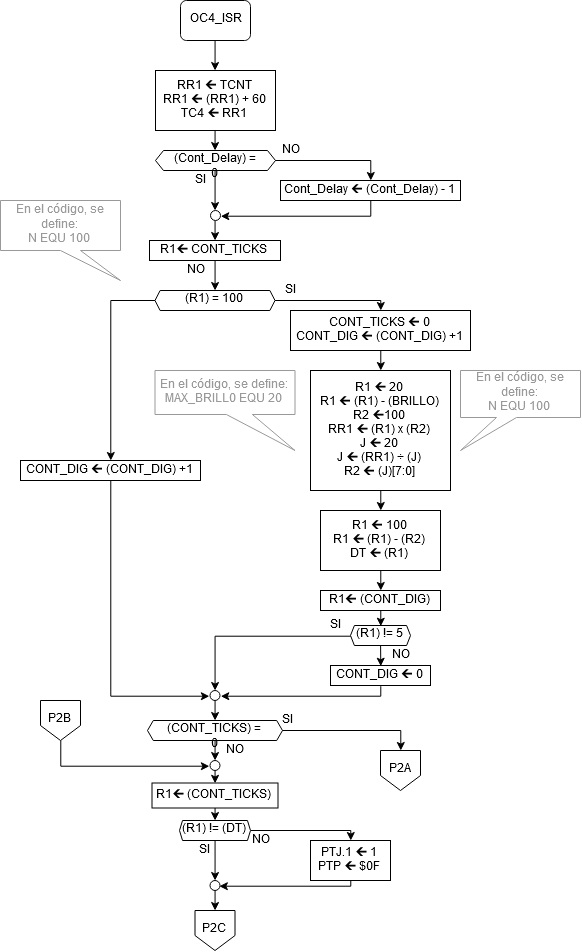

The diagram above was exported from draw.io. Its source (the exported page's mxGraphModel, read from the mxfile embedded in the PNG):
<mxGraphModel dx="1574" dy="900" grid="1" gridSize="10" guides="1" tooltips="1" connect="1" arrows="1" fold="1" page="1" pageScale="1" pageWidth="850" pageHeight="1100" math="0" shadow="0">
  <root>
    <mxCell id="0" />
    <mxCell id="1" parent="0" />
    <mxCell id="NhHEN2xC1JoX4-6MhytD-4" style="edgeStyle=orthogonalEdgeStyle;rounded=0;orthogonalLoop=1;jettySize=auto;html=1;exitX=0.5;exitY=1;exitDx=0;exitDy=0;entryX=0.5;entryY=0;entryDx=0;entryDy=0;" parent="1" source="NhHEN2xC1JoX4-6MhytD-1" target="NhHEN2xC1JoX4-6MhytD-2" edge="1">
      <mxGeometry relative="1" as="geometry" />
    </mxCell>
    <mxCell id="NhHEN2xC1JoX4-6MhytD-1" value="OC4_ISR" style="rounded=1;whiteSpace=wrap;html=1;" parent="1" vertex="1">
      <mxGeometry x="390" y="30" width="70" height="40" as="geometry" />
    </mxCell>
    <mxCell id="NhHEN2xC1JoX4-6MhytD-7" style="edgeStyle=orthogonalEdgeStyle;rounded=0;orthogonalLoop=1;jettySize=auto;html=1;exitX=0.5;exitY=1;exitDx=0;exitDy=0;entryX=0.5;entryY=0;entryDx=0;entryDy=0;" parent="1" source="NhHEN2xC1JoX4-6MhytD-2" target="NhHEN2xC1JoX4-6MhytD-6" edge="1">
      <mxGeometry relative="1" as="geometry" />
    </mxCell>
    <mxCell id="NhHEN2xC1JoX4-6MhytD-2" value="RR1 🡰 TCNT&#10;RR1 🡰 (RR1) + 60&#10;TC4 🡰 RR1" style="rounded=0;" parent="1" vertex="1">
      <mxGeometry x="365" y="100" width="120" height="60" as="geometry" />
    </mxCell>
    <mxCell id="NhHEN2xC1JoX4-6MhytD-9" style="edgeStyle=orthogonalEdgeStyle;rounded=0;orthogonalLoop=1;jettySize=auto;html=1;exitX=1;exitY=0.5;exitDx=0;exitDy=0;entryX=0.5;entryY=0;entryDx=0;entryDy=0;" parent="1" source="NhHEN2xC1JoX4-6MhytD-6" target="NhHEN2xC1JoX4-6MhytD-8" edge="1">
      <mxGeometry relative="1" as="geometry" />
    </mxCell>
    <mxCell id="NhHEN2xC1JoX4-6MhytD-14" style="edgeStyle=orthogonalEdgeStyle;rounded=0;orthogonalLoop=1;jettySize=auto;html=1;exitX=0.5;exitY=1;exitDx=0;exitDy=0;entryX=0.5;entryY=0;entryDx=0;entryDy=0;" parent="1" source="NhHEN2xC1JoX4-6MhytD-6" target="NhHEN2xC1JoX4-6MhytD-11" edge="1">
      <mxGeometry relative="1" as="geometry" />
    </mxCell>
    <mxCell id="NhHEN2xC1JoX4-6MhytD-6" value="(Cont_Delay) = 0" style="shape=hexagon;perimeter=hexagonPerimeter2;whiteSpace=wrap;html=1;size=0.0666666666666662;" parent="1" vertex="1">
      <mxGeometry x="365" y="180" width="120" height="20" as="geometry" />
    </mxCell>
    <mxCell id="NhHEN2xC1JoX4-6MhytD-13" style="edgeStyle=orthogonalEdgeStyle;rounded=0;orthogonalLoop=1;jettySize=auto;html=1;exitX=0.5;exitY=1;exitDx=0;exitDy=0;entryX=1;entryY=0.5;entryDx=0;entryDy=0;" parent="1" source="NhHEN2xC1JoX4-6MhytD-8" target="NhHEN2xC1JoX4-6MhytD-11" edge="1">
      <mxGeometry relative="1" as="geometry">
        <Array as="points">
          <mxPoint x="580" y="245" />
        </Array>
      </mxGeometry>
    </mxCell>
    <mxCell id="NhHEN2xC1JoX4-6MhytD-8" value="Cont_Delay 🡰 (Cont_Delay) - 1" style="rounded=0;" parent="1" vertex="1">
      <mxGeometry x="490" y="210" width="180" height="20" as="geometry" />
    </mxCell>
    <mxCell id="NhHEN2xC1JoX4-6MhytD-10" value="NO" style="text;strokeColor=none;fillColor=none;align=center;verticalAlign=middle;whiteSpace=wrap;rounded=0;html=1;" parent="1" vertex="1">
      <mxGeometry x="480" y="170" width="40" height="20" as="geometry" />
    </mxCell>
    <mxCell id="NhHEN2xC1JoX4-6MhytD-72" style="edgeStyle=orthogonalEdgeStyle;rounded=0;orthogonalLoop=1;jettySize=auto;html=1;exitX=0.5;exitY=1;exitDx=0;exitDy=0;entryX=0.5;entryY=0;entryDx=0;entryDy=0;" parent="1" source="NhHEN2xC1JoX4-6MhytD-11" target="NhHEN2xC1JoX4-6MhytD-71" edge="1">
      <mxGeometry relative="1" as="geometry" />
    </mxCell>
    <mxCell id="NhHEN2xC1JoX4-6MhytD-11" value="" style="ellipse;whiteSpace=wrap;aspect=fixed;align=center;html=1;" parent="1" vertex="1">
      <mxGeometry x="420" y="240" width="10" height="10" as="geometry" />
    </mxCell>
    <mxCell id="NhHEN2xC1JoX4-6MhytD-18" style="edgeStyle=orthogonalEdgeStyle;rounded=0;orthogonalLoop=1;jettySize=auto;html=1;exitX=1;exitY=0.5;exitDx=0;exitDy=0;entryX=0.5;entryY=0;entryDx=0;entryDy=0;" parent="1" source="NhHEN2xC1JoX4-6MhytD-15" target="NhHEN2xC1JoX4-6MhytD-17" edge="1">
      <mxGeometry relative="1" as="geometry">
        <Array as="points">
          <mxPoint x="590" y="330" />
        </Array>
      </mxGeometry>
    </mxCell>
    <mxCell id="NhHEN2xC1JoX4-6MhytD-29" style="edgeStyle=orthogonalEdgeStyle;rounded=0;orthogonalLoop=1;jettySize=auto;html=1;exitX=0;exitY=0.5;exitDx=0;exitDy=0;entryX=0.5;entryY=0;entryDx=0;entryDy=0;" parent="1" source="NhHEN2xC1JoX4-6MhytD-15" target="NhHEN2xC1JoX4-6MhytD-27" edge="1">
      <mxGeometry relative="1" as="geometry" />
    </mxCell>
    <mxCell id="NhHEN2xC1JoX4-6MhytD-15" value="(R1) = 100" style="shape=hexagon;perimeter=hexagonPerimeter2;whiteSpace=wrap;html=1;size=0.04285714285714259;" parent="1" vertex="1">
      <mxGeometry x="364.5" y="320" width="120" height="20" as="geometry" />
    </mxCell>
    <mxCell id="NhHEN2xC1JoX4-6MhytD-36" style="edgeStyle=orthogonalEdgeStyle;rounded=0;orthogonalLoop=1;jettySize=auto;html=1;exitX=0.5;exitY=1;exitDx=0;exitDy=0;entryX=0.5;entryY=0;entryDx=0;entryDy=0;" parent="1" source="NhHEN2xC1JoX4-6MhytD-17" target="NhHEN2xC1JoX4-6MhytD-35" edge="1">
      <mxGeometry relative="1" as="geometry" />
    </mxCell>
    <mxCell id="NhHEN2xC1JoX4-6MhytD-17" value="CONT_TICKS 🡰 0&#10;CONT_DIG 🡰 (CONT_DIG) +1" style="rounded=0;" parent="1" vertex="1">
      <mxGeometry x="500" y="340" width="180" height="40" as="geometry" />
    </mxCell>
    <mxCell id="NhHEN2xC1JoX4-6MhytD-19" value="SI" style="text;strokeColor=none;fillColor=none;align=center;verticalAlign=middle;whiteSpace=wrap;rounded=0;html=1;" parent="1" vertex="1">
      <mxGeometry x="390" y="200" width="40" height="20" as="geometry" />
    </mxCell>
    <mxCell id="NhHEN2xC1JoX4-6MhytD-23" style="edgeStyle=orthogonalEdgeStyle;rounded=0;orthogonalLoop=1;jettySize=auto;html=1;exitX=0;exitY=0.5;exitDx=0;exitDy=0;entryX=0.5;entryY=0;entryDx=0;entryDy=0;" parent="1" source="NhHEN2xC1JoX4-6MhytD-20" target="NhHEN2xC1JoX4-6MhytD-22" edge="1">
      <mxGeometry relative="1" as="geometry">
        <mxPoint x="424.66666666666674" y="725" as="targetPoint" />
      </mxGeometry>
    </mxCell>
    <mxCell id="NhHEN2xC1JoX4-6MhytD-20" value="(R1) != 5" style="shape=hexagon;perimeter=hexagonPerimeter2;whiteSpace=wrap;html=1;size=0.06500000000000057;" parent="1" vertex="1">
      <mxGeometry x="560" y="655" width="60" height="20" as="geometry" />
    </mxCell>
    <mxCell id="NhHEN2xC1JoX4-6MhytD-44" style="edgeStyle=orthogonalEdgeStyle;rounded=0;orthogonalLoop=1;jettySize=auto;html=1;exitX=0.5;exitY=1;exitDx=0;exitDy=0;entryX=0.5;entryY=0;entryDx=0;entryDy=0;" parent="1" source="NhHEN2xC1JoX4-6MhytD-22" target="NhHEN2xC1JoX4-6MhytD-40" edge="1">
      <mxGeometry relative="1" as="geometry" />
    </mxCell>
    <mxCell id="NhHEN2xC1JoX4-6MhytD-22" value="" style="ellipse;whiteSpace=wrap;aspect=fixed;align=center;html=1;" parent="1" vertex="1">
      <mxGeometry x="419.5" y="720" width="10" height="10" as="geometry" />
    </mxCell>
    <mxCell id="NhHEN2xC1JoX4-6MhytD-26" value="NO" style="text;strokeColor=none;fillColor=none;align=center;verticalAlign=middle;whiteSpace=wrap;rounded=0;html=1;" parent="1" vertex="1">
      <mxGeometry x="590" y="675" width="40" height="20" as="geometry" />
    </mxCell>
    <mxCell id="NhHEN2xC1JoX4-6MhytD-30" style="edgeStyle=orthogonalEdgeStyle;rounded=0;orthogonalLoop=1;jettySize=auto;html=1;exitX=0.5;exitY=1;exitDx=0;exitDy=0;entryX=0;entryY=0.5;entryDx=0;entryDy=0;" parent="1" source="NhHEN2xC1JoX4-6MhytD-27" target="NhHEN2xC1JoX4-6MhytD-22" edge="1">
      <mxGeometry relative="1" as="geometry" />
    </mxCell>
    <mxCell id="NhHEN2xC1JoX4-6MhytD-27" value="CONT_DIG 🡰 (CONT_DIG) +1" style="rounded=0;" parent="1" vertex="1">
      <mxGeometry x="230" y="490" width="180" height="20" as="geometry" />
    </mxCell>
    <mxCell id="NhHEN2xC1JoX4-6MhytD-34" style="edgeStyle=orthogonalEdgeStyle;rounded=0;orthogonalLoop=1;jettySize=auto;html=1;exitX=0.5;exitY=1;exitDx=0;exitDy=0;entryX=1.095;entryY=0.564;entryDx=0;entryDy=0;entryPerimeter=0;" parent="1" source="NhHEN2xC1JoX4-6MhytD-31" target="NhHEN2xC1JoX4-6MhytD-22" edge="1">
      <mxGeometry relative="1" as="geometry">
        <mxPoint x="429.66666666666674" y="730" as="targetPoint" />
        <Array as="points">
          <mxPoint x="590" y="726" />
        </Array>
      </mxGeometry>
    </mxCell>
    <mxCell id="NhHEN2xC1JoX4-6MhytD-31" value="CONT_DIG 🡰 0" style="rounded=0;" parent="1" vertex="1">
      <mxGeometry x="540" y="695" width="100" height="20" as="geometry" />
    </mxCell>
    <mxCell id="NhHEN2xC1JoX4-6MhytD-32" style="edgeStyle=orthogonalEdgeStyle;rounded=0;orthogonalLoop=1;jettySize=auto;html=1;exitX=0.25;exitY=0;exitDx=0;exitDy=0;entryX=0.25;entryY=1;entryDx=0;entryDy=0;" parent="1" edge="1">
      <mxGeometry relative="1" as="geometry">
        <mxPoint x="590.0970873786407" y="675.0582524271844" as="sourcePoint" />
        <mxPoint x="590.0970873786407" y="695.0582524271844" as="targetPoint" />
      </mxGeometry>
    </mxCell>
    <mxCell id="NhHEN2xC1JoX4-6MhytD-38" style="edgeStyle=orthogonalEdgeStyle;rounded=0;orthogonalLoop=1;jettySize=auto;html=1;exitX=0.5;exitY=1;exitDx=0;exitDy=0;entryX=0.5;entryY=0;entryDx=0;entryDy=0;" parent="1" source="NhHEN2xC1JoX4-6MhytD-35" target="NhHEN2xC1JoX4-6MhytD-37" edge="1">
      <mxGeometry relative="1" as="geometry" />
    </mxCell>
    <mxCell id="NhHEN2xC1JoX4-6MhytD-35" value="R1 🡰 20&#10;R1 🡰 (R1) - (BRILLO)&#10;R2 🡰100&#10;RR1 🡰 (R1) x (R2)&#10;J 🡰 20&#10;J 🡰 (RR1) ÷ (J)&#10;R2 🡰 (J)[7:0]" style="rounded=0;" parent="1" vertex="1">
      <mxGeometry x="520" y="400" width="140" height="120" as="geometry" />
    </mxCell>
    <mxCell id="NhHEN2xC1JoX4-6MhytD-82" style="edgeStyle=orthogonalEdgeStyle;rounded=0;orthogonalLoop=1;jettySize=auto;html=1;exitX=0.5;exitY=1;exitDx=0;exitDy=0;entryX=0.5;entryY=0;entryDx=0;entryDy=0;" parent="1" source="NhHEN2xC1JoX4-6MhytD-37" target="NhHEN2xC1JoX4-6MhytD-81" edge="1">
      <mxGeometry relative="1" as="geometry" />
    </mxCell>
    <mxCell id="NhHEN2xC1JoX4-6MhytD-37" value="R1 🡰 100&#10;R1 🡰 (R1) - (R2)&#10;DT 🡰 (R1)" style="rounded=0;" parent="1" vertex="1">
      <mxGeometry x="530" y="540" width="120" height="60" as="geometry" />
    </mxCell>
    <mxCell id="NhHEN2xC1JoX4-6MhytD-55" style="edgeStyle=orthogonalEdgeStyle;rounded=0;orthogonalLoop=1;jettySize=auto;html=1;exitX=0.5;exitY=1;exitDx=0;exitDy=0;entryX=0.5;entryY=0;entryDx=0;entryDy=0;" parent="1" source="NhHEN2xC1JoX4-6MhytD-40" target="NhHEN2xC1JoX4-6MhytD-53" edge="1">
      <mxGeometry relative="1" as="geometry" />
    </mxCell>
    <mxCell id="NhHEN2xC1JoX4-6MhytD-58" style="edgeStyle=orthogonalEdgeStyle;rounded=0;orthogonalLoop=1;jettySize=auto;html=1;exitX=1;exitY=0.5;exitDx=0;exitDy=0;entryX=0.5;entryY=0;entryDx=0;entryDy=0;" parent="1" source="NhHEN2xC1JoX4-6MhytD-40" target="NhHEN2xC1JoX4-6MhytD-57" edge="1">
      <mxGeometry relative="1" as="geometry" />
    </mxCell>
    <mxCell id="NhHEN2xC1JoX4-6MhytD-40" value="(CONT_TICKS) = 0" style="shape=hexagon;perimeter=hexagonPerimeter2;whiteSpace=wrap;html=1;size=0.04285714285714259;" parent="1" vertex="1">
      <mxGeometry x="357" y="750" width="135" height="20" as="geometry" />
    </mxCell>
    <mxCell id="NhHEN2xC1JoX4-6MhytD-49" style="edgeStyle=orthogonalEdgeStyle;rounded=0;orthogonalLoop=1;jettySize=auto;html=1;exitX=1;exitY=0.5;exitDx=0;exitDy=0;entryX=0.5;entryY=0;entryDx=0;entryDy=0;" parent="1" source="NhHEN2xC1JoX4-6MhytD-46" target="NhHEN2xC1JoX4-6MhytD-48" edge="1">
      <mxGeometry relative="1" as="geometry">
        <Array as="points">
          <mxPoint x="560" y="860" />
        </Array>
      </mxGeometry>
    </mxCell>
    <mxCell id="NhHEN2xC1JoX4-6MhytD-52" style="edgeStyle=orthogonalEdgeStyle;rounded=0;orthogonalLoop=1;jettySize=auto;html=1;exitX=0.5;exitY=1;exitDx=0;exitDy=0;entryX=0.5;entryY=0;entryDx=0;entryDy=0;" parent="1" source="NhHEN2xC1JoX4-6MhytD-46" target="NhHEN2xC1JoX4-6MhytD-50" edge="1">
      <mxGeometry relative="1" as="geometry" />
    </mxCell>
    <mxCell id="NhHEN2xC1JoX4-6MhytD-46" value="&lt;div&gt;(R1) != (DT)&lt;/div&gt;" style="shape=hexagon;perimeter=hexagonPerimeter2;whiteSpace=wrap;html=1;size=0.04285714285714259;" parent="1" vertex="1">
      <mxGeometry x="389" y="850" width="71" height="20" as="geometry" />
    </mxCell>
    <mxCell id="NhHEN2xC1JoX4-6MhytD-51" style="edgeStyle=orthogonalEdgeStyle;rounded=0;orthogonalLoop=1;jettySize=auto;html=1;exitX=0.5;exitY=1;exitDx=0;exitDy=0;entryX=1;entryY=0.5;entryDx=0;entryDy=0;" parent="1" source="NhHEN2xC1JoX4-6MhytD-48" target="NhHEN2xC1JoX4-6MhytD-50" edge="1">
      <mxGeometry relative="1" as="geometry">
        <Array as="points">
          <mxPoint x="560" y="915" />
        </Array>
      </mxGeometry>
    </mxCell>
    <mxCell id="NhHEN2xC1JoX4-6MhytD-48" value="PTJ.1 🡰 1&#10;PTP 🡰 $0F" style="rounded=0;" parent="1" vertex="1">
      <mxGeometry x="520" y="870" width="80" height="40" as="geometry" />
    </mxCell>
    <mxCell id="NhHEN2xC1JoX4-6MhytD-70" style="edgeStyle=orthogonalEdgeStyle;rounded=0;orthogonalLoop=1;jettySize=auto;html=1;exitX=0.5;exitY=1;exitDx=0;exitDy=0;entryX=0.5;entryY=0;entryDx=0;entryDy=0;" parent="1" source="NhHEN2xC1JoX4-6MhytD-50" target="NhHEN2xC1JoX4-6MhytD-69" edge="1">
      <mxGeometry relative="1" as="geometry" />
    </mxCell>
    <mxCell id="NhHEN2xC1JoX4-6MhytD-50" value="" style="ellipse;whiteSpace=wrap;aspect=fixed;align=center;html=1;" parent="1" vertex="1">
      <mxGeometry x="419.5" y="910" width="10" height="10" as="geometry" />
    </mxCell>
    <mxCell id="NhHEN2xC1JoX4-6MhytD-90" style="edgeStyle=orthogonalEdgeStyle;rounded=0;orthogonalLoop=1;jettySize=auto;html=1;exitX=0.5;exitY=1;exitDx=0;exitDy=0;entryX=0.5;entryY=0;entryDx=0;entryDy=0;" parent="1" source="NhHEN2xC1JoX4-6MhytD-53" target="NhHEN2xC1JoX4-6MhytD-89" edge="1">
      <mxGeometry relative="1" as="geometry" />
    </mxCell>
    <mxCell id="NhHEN2xC1JoX4-6MhytD-53" value="" style="ellipse;whiteSpace=wrap;aspect=fixed;align=center;html=1;" parent="1" vertex="1">
      <mxGeometry x="419.5" y="790" width="10" height="10" as="geometry" />
    </mxCell>
    <mxCell id="NhHEN2xC1JoX4-6MhytD-57" value="P2A" style="shape=offPageConnector;whiteSpace=wrap;html=1;" parent="1" vertex="1">
      <mxGeometry x="590" y="780" width="40" height="40" as="geometry" />
    </mxCell>
    <mxCell id="NhHEN2xC1JoX4-6MhytD-61" style="edgeStyle=orthogonalEdgeStyle;rounded=0;orthogonalLoop=1;jettySize=auto;html=1;exitX=0.5;exitY=1;exitDx=0;exitDy=0;entryX=0;entryY=0.5;entryDx=0;entryDy=0;" parent="1" source="NhHEN2xC1JoX4-6MhytD-59" target="NhHEN2xC1JoX4-6MhytD-53" edge="1">
      <mxGeometry relative="1" as="geometry" />
    </mxCell>
    <mxCell id="NhHEN2xC1JoX4-6MhytD-59" value="P2B" style="shape=offPageConnector;whiteSpace=wrap;html=1;" parent="1" vertex="1">
      <mxGeometry x="250" y="730" width="40" height="40" as="geometry" />
    </mxCell>
    <mxCell id="NhHEN2xC1JoX4-6MhytD-62" value="SI" style="text;strokeColor=none;fillColor=none;align=center;verticalAlign=middle;whiteSpace=wrap;rounded=0;html=1;" parent="1" vertex="1">
      <mxGeometry x="477" y="740" width="40" height="20" as="geometry" />
    </mxCell>
    <mxCell id="NhHEN2xC1JoX4-6MhytD-64" value="NO" style="text;strokeColor=none;fillColor=none;align=center;verticalAlign=middle;whiteSpace=wrap;rounded=0;html=1;" parent="1" vertex="1">
      <mxGeometry x="424.5" y="770" width="40" height="20" as="geometry" />
    </mxCell>
    <mxCell id="NhHEN2xC1JoX4-6MhytD-65" value="SI" style="text;strokeColor=none;fillColor=none;align=center;verticalAlign=middle;whiteSpace=wrap;rounded=0;html=1;" parent="1" vertex="1">
      <mxGeometry x="394.5" y="870" width="40" height="20" as="geometry" />
    </mxCell>
    <mxCell id="NhHEN2xC1JoX4-6MhytD-67" value="NO" style="text;strokeColor=none;fillColor=none;align=center;verticalAlign=middle;whiteSpace=wrap;rounded=0;html=1;" parent="1" vertex="1">
      <mxGeometry x="450" y="860" width="40" height="20" as="geometry" />
    </mxCell>
    <mxCell id="NhHEN2xC1JoX4-6MhytD-69" value="P2C" style="shape=offPageConnector;whiteSpace=wrap;html=1;" parent="1" vertex="1">
      <mxGeometry x="404.5" y="940" width="40" height="40" as="geometry" />
    </mxCell>
    <mxCell id="NhHEN2xC1JoX4-6MhytD-73" style="edgeStyle=orthogonalEdgeStyle;rounded=0;orthogonalLoop=1;jettySize=auto;html=1;exitX=0.5;exitY=1;exitDx=0;exitDy=0;entryX=0.5;entryY=0;entryDx=0;entryDy=0;" parent="1" source="NhHEN2xC1JoX4-6MhytD-71" target="NhHEN2xC1JoX4-6MhytD-15" edge="1">
      <mxGeometry relative="1" as="geometry" />
    </mxCell>
    <mxCell id="NhHEN2xC1JoX4-6MhytD-71" value="R1🡰 CONT_TICKS" style="rounded=0;" parent="1" vertex="1">
      <mxGeometry x="359" y="270" width="131" height="20" as="geometry" />
    </mxCell>
    <mxCell id="NhHEN2xC1JoX4-6MhytD-75" value="&lt;div&gt;&lt;font color=&quot;#999999&quot;&gt;En el código, se define: &lt;br&gt;&lt;/font&gt;&lt;/div&gt;&lt;div&gt;&lt;font color=&quot;#999999&quot;&gt;N EQU 100&lt;br&gt;&lt;/font&gt;&lt;/div&gt;" style="shape=callout;whiteSpace=wrap;html=1;perimeter=calloutPerimeter;position2=1;strokeColor=#999999;" parent="1" vertex="1">
      <mxGeometry x="210" y="230" width="120" height="80" as="geometry" />
    </mxCell>
    <mxCell id="NhHEN2xC1JoX4-6MhytD-76" value="&lt;div&gt;&lt;font color=&quot;#999999&quot;&gt;En el código, se define: &lt;br&gt;&lt;/font&gt;&lt;/div&gt;&lt;div&gt;&lt;font color=&quot;#999999&quot;&gt;N EQU 100&lt;br&gt;&lt;/font&gt;&lt;/div&gt;" style="shape=callout;whiteSpace=wrap;html=1;perimeter=calloutPerimeter;position2=0;strokeColor=#999999;size=33;position=0.3;" parent="1" vertex="1">
      <mxGeometry x="670" y="400" width="120" height="80" as="geometry" />
    </mxCell>
    <mxCell id="NhHEN2xC1JoX4-6MhytD-77" value="En el código, se define: &#10;MAX_BRILL0 EQU 20" style="shape=callout;perimeter=calloutPerimeter;position2=1;strokeColor=#999999;size=36;position=0.51;base=26;fontColor=#999999;" parent="1" vertex="1">
      <mxGeometry x="364.5" y="400" width="140" height="80" as="geometry" />
    </mxCell>
    <mxCell id="NhHEN2xC1JoX4-6MhytD-78" value="NO" style="text;strokeColor=none;fillColor=none;align=center;verticalAlign=middle;whiteSpace=wrap;rounded=0;html=1;" parent="1" vertex="1">
      <mxGeometry x="385" y="290" width="40" height="20" as="geometry" />
    </mxCell>
    <mxCell id="NhHEN2xC1JoX4-6MhytD-79" value="SI" style="text;strokeColor=none;fillColor=none;align=center;verticalAlign=middle;whiteSpace=wrap;rounded=0;html=1;" parent="1" vertex="1">
      <mxGeometry x="480" y="310" width="40" height="20" as="geometry" />
    </mxCell>
    <mxCell id="NhHEN2xC1JoX4-6MhytD-83" style="edgeStyle=orthogonalEdgeStyle;rounded=0;orthogonalLoop=1;jettySize=auto;html=1;exitX=0.5;exitY=1;exitDx=0;exitDy=0;entryX=0.5;entryY=0;entryDx=0;entryDy=0;" parent="1" source="NhHEN2xC1JoX4-6MhytD-81" target="NhHEN2xC1JoX4-6MhytD-20" edge="1">
      <mxGeometry relative="1" as="geometry" />
    </mxCell>
    <mxCell id="NhHEN2xC1JoX4-6MhytD-81" value="R1🡰 (CONT_DIG)" style="rounded=0;strokeColor=#000000;" parent="1" vertex="1">
      <mxGeometry x="530" y="620" width="120" height="20" as="geometry" />
    </mxCell>
    <mxCell id="NhHEN2xC1JoX4-6MhytD-88" value="SI" style="text;strokeColor=none;fillColor=none;align=center;verticalAlign=middle;whiteSpace=wrap;rounded=0;html=1;" parent="1" vertex="1">
      <mxGeometry x="524.5" y="645" width="40" height="20" as="geometry" />
    </mxCell>
    <mxCell id="NhHEN2xC1JoX4-6MhytD-91" style="edgeStyle=orthogonalEdgeStyle;rounded=0;orthogonalLoop=1;jettySize=auto;html=1;exitX=0.5;exitY=1;exitDx=0;exitDy=0;entryX=0.5;entryY=0;entryDx=0;entryDy=0;" parent="1" source="NhHEN2xC1JoX4-6MhytD-89" target="NhHEN2xC1JoX4-6MhytD-46" edge="1">
      <mxGeometry relative="1" as="geometry" />
    </mxCell>
    <mxCell id="NhHEN2xC1JoX4-6MhytD-89" value="R1🡰 (CONT_TICKS)" style="rounded=0;strokeColor=#000000;" parent="1" vertex="1">
      <mxGeometry x="361.5" y="812.5" width="126" height="25" as="geometry" />
    </mxCell>
  </root>
</mxGraphModel>